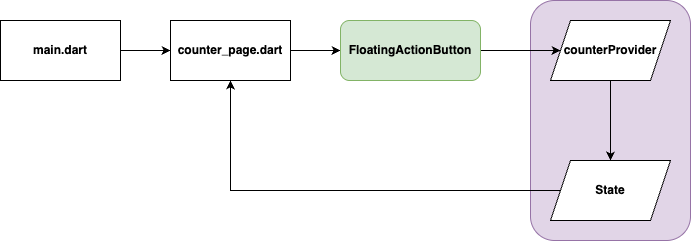

The diagram above was exported from draw.io. Its source (the exported page's mxGraphModel, read from the mxfile embedded in the PNG):
<mxGraphModel dx="946" dy="550" grid="1" gridSize="10" guides="1" tooltips="1" connect="1" arrows="1" fold="1" page="1" pageScale="1" pageWidth="827" pageHeight="1169" math="0" shadow="0">
  <root>
    <mxCell id="0" />
    <mxCell id="1" parent="0" />
    <mxCell id="XcsHqJnBxUYGixlvAq41-11" value="" style="rounded=1;whiteSpace=wrap;html=1;fillColor=#e1d5e7;strokeColor=#9673a6;" vertex="1" parent="1">
      <mxGeometry x="1030" y="240" width="160" height="240" as="geometry" />
    </mxCell>
    <mxCell id="XcsHqJnBxUYGixlvAq41-8" style="edgeStyle=orthogonalEdgeStyle;rounded=0;orthogonalLoop=1;jettySize=auto;html=1;" edge="1" parent="1" source="XcsHqJnBxUYGixlvAq41-1" target="XcsHqJnBxUYGixlvAq41-2">
      <mxGeometry relative="1" as="geometry" />
    </mxCell>
    <mxCell id="XcsHqJnBxUYGixlvAq41-1" value="&lt;b&gt;main.dart&lt;/b&gt;" style="rounded=0;whiteSpace=wrap;html=1;" vertex="1" parent="1">
      <mxGeometry x="500" y="260" width="120" height="60" as="geometry" />
    </mxCell>
    <mxCell id="XcsHqJnBxUYGixlvAq41-9" style="edgeStyle=orthogonalEdgeStyle;rounded=0;orthogonalLoop=1;jettySize=auto;html=1;" edge="1" parent="1" source="XcsHqJnBxUYGixlvAq41-2" target="XcsHqJnBxUYGixlvAq41-3">
      <mxGeometry relative="1" as="geometry" />
    </mxCell>
    <mxCell id="XcsHqJnBxUYGixlvAq41-2" value="&lt;b&gt;counter_page.dart&lt;/b&gt;" style="rounded=0;whiteSpace=wrap;html=1;" vertex="1" parent="1">
      <mxGeometry x="670" y="260" width="120" height="60" as="geometry" />
    </mxCell>
    <mxCell id="XcsHqJnBxUYGixlvAq41-10" style="edgeStyle=orthogonalEdgeStyle;rounded=0;orthogonalLoop=1;jettySize=auto;html=1;exitX=1;exitY=0.5;exitDx=0;exitDy=0;" edge="1" parent="1" source="XcsHqJnBxUYGixlvAq41-3" target="XcsHqJnBxUYGixlvAq41-4">
      <mxGeometry relative="1" as="geometry">
        <mxPoint x="1000" y="290" as="sourcePoint" />
      </mxGeometry>
    </mxCell>
    <mxCell id="XcsHqJnBxUYGixlvAq41-3" value="&lt;b&gt;FloatingActionButton&lt;/b&gt;" style="rounded=1;whiteSpace=wrap;html=1;fillColor=#d5e8d4;strokeColor=#82b366;" vertex="1" parent="1">
      <mxGeometry x="840" y="260" width="140" height="60" as="geometry" />
    </mxCell>
    <mxCell id="XcsHqJnBxUYGixlvAq41-6" value="" style="edgeStyle=orthogonalEdgeStyle;rounded=0;orthogonalLoop=1;jettySize=auto;html=1;" edge="1" parent="1" source="XcsHqJnBxUYGixlvAq41-4" target="XcsHqJnBxUYGixlvAq41-5">
      <mxGeometry relative="1" as="geometry" />
    </mxCell>
    <mxCell id="XcsHqJnBxUYGixlvAq41-4" value="&lt;b&gt;counterProvider&lt;/b&gt;" style="shape=parallelogram;perimeter=parallelogramPerimeter;whiteSpace=wrap;html=1;fixedSize=1;" vertex="1" parent="1">
      <mxGeometry x="1050" y="260" width="120" height="60" as="geometry" />
    </mxCell>
    <mxCell id="XcsHqJnBxUYGixlvAq41-7" style="edgeStyle=orthogonalEdgeStyle;rounded=0;orthogonalLoop=1;jettySize=auto;html=1;" edge="1" parent="1" source="XcsHqJnBxUYGixlvAq41-5" target="XcsHqJnBxUYGixlvAq41-2">
      <mxGeometry relative="1" as="geometry" />
    </mxCell>
    <mxCell id="XcsHqJnBxUYGixlvAq41-5" value="&lt;b&gt;State&lt;/b&gt;" style="shape=parallelogram;perimeter=parallelogramPerimeter;whiteSpace=wrap;html=1;fixedSize=1;" vertex="1" parent="1">
      <mxGeometry x="1050" y="400" width="120" height="60" as="geometry" />
    </mxCell>
  </root>
</mxGraphModel>